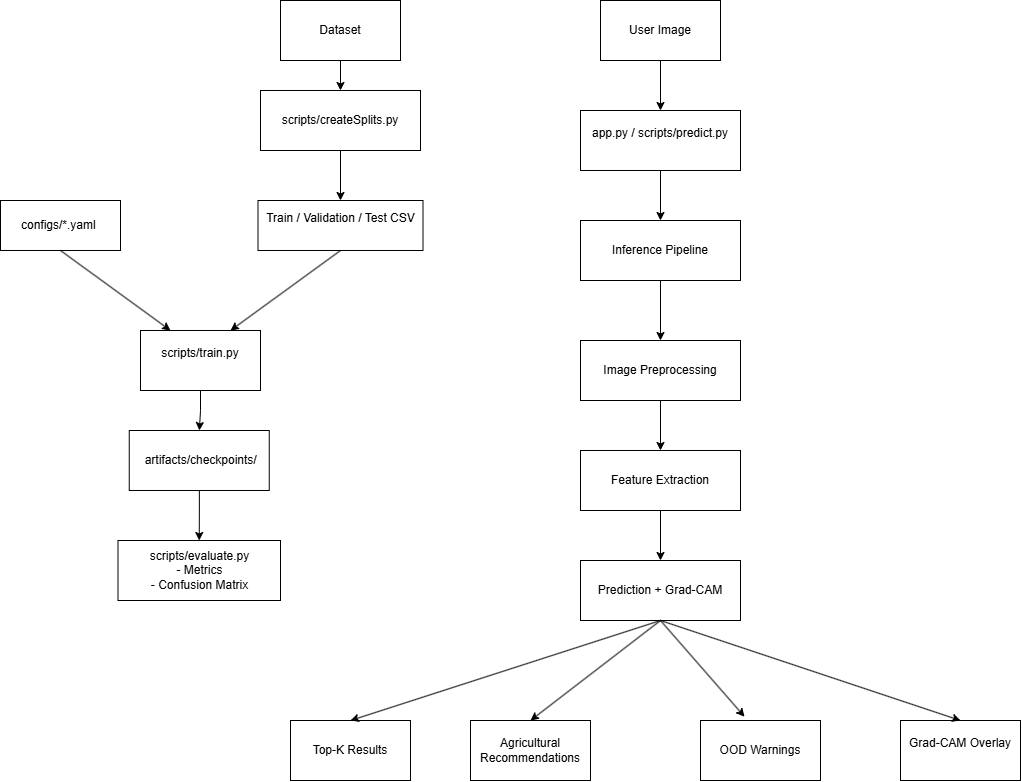

The diagram above was exported from draw.io. Its source (the exported page's mxGraphModel, read from the mxfile embedded in the PNG):
<mxGraphModel dx="1094" dy="600" grid="1" gridSize="10" guides="1" tooltips="1" connect="1" arrows="1" fold="1" page="1" pageScale="1" pageWidth="850" pageHeight="1100" math="0" shadow="0">
  <root>
    <mxCell id="0" />
    <mxCell id="1" parent="0" />
    <mxCell id="GaCsRgr9uWtcOqzOcx5L-19" edge="1" parent="1" source="GaCsRgr9uWtcOqzOcx5L-1" style="edgeStyle=orthogonalEdgeStyle;rounded=0;orthogonalLoop=1;jettySize=auto;html=1;" target="GaCsRgr9uWtcOqzOcx5L-2" value="">
      <mxGeometry relative="1" as="geometry" />
    </mxCell>
    <mxCell id="GaCsRgr9uWtcOqzOcx5L-1" parent="1" style="rounded=0;whiteSpace=wrap;html=1;" value="Dataset" vertex="1">
      <mxGeometry height="60" width="120" x="500" y="80" as="geometry" />
    </mxCell>
    <mxCell id="GaCsRgr9uWtcOqzOcx5L-20" edge="1" parent="1" source="GaCsRgr9uWtcOqzOcx5L-2" style="edgeStyle=orthogonalEdgeStyle;rounded=0;orthogonalLoop=1;jettySize=auto;html=1;" target="GaCsRgr9uWtcOqzOcx5L-3" value="">
      <mxGeometry relative="1" as="geometry" />
    </mxCell>
    <mxCell id="GaCsRgr9uWtcOqzOcx5L-2" parent="1" style="rounded=0;whiteSpace=wrap;html=1;" value="scripts/createSplits.py" vertex="1">
      <mxGeometry height="60" width="160" x="480" y="170" as="geometry" />
    </mxCell>
    <mxCell id="GaCsRgr9uWtcOqzOcx5L-3" parent="1" style="rounded=0;whiteSpace=wrap;html=1;" value="&#10;Train / Validation / Test CSV&#10;&#10;" vertex="1">
      <mxGeometry height="50" width="165" x="477.5" y="280" as="geometry" />
    </mxCell>
    <mxCell id="GaCsRgr9uWtcOqzOcx5L-4" parent="1" style="rounded=0;whiteSpace=wrap;html=1;" value="configs/*.yaml&amp;nbsp;" vertex="1">
      <mxGeometry height="50" width="120" x="220" y="280" as="geometry" />
    </mxCell>
    <mxCell id="GaCsRgr9uWtcOqzOcx5L-24" edge="1" parent="1" source="GaCsRgr9uWtcOqzOcx5L-5" style="edgeStyle=orthogonalEdgeStyle;rounded=0;orthogonalLoop=1;jettySize=auto;html=1;" target="GaCsRgr9uWtcOqzOcx5L-6" value="">
      <mxGeometry relative="1" as="geometry" />
    </mxCell>
    <UserObject label="&#10; scripts/train.py&#10;&#10;" link="&#10; scripts/train.py&#10;&#10;" id="GaCsRgr9uWtcOqzOcx5L-5">
      <mxCell parent="1" style="rounded=0;whiteSpace=wrap;html=1;" vertex="1">
        <mxGeometry height="60" width="120" x="360" y="410" as="geometry" />
      </mxCell>
    </UserObject>
    <mxCell id="GaCsRgr9uWtcOqzOcx5L-25" edge="1" parent="1" source="GaCsRgr9uWtcOqzOcx5L-6" style="edgeStyle=orthogonalEdgeStyle;rounded=0;orthogonalLoop=1;jettySize=auto;html=1;" target="GaCsRgr9uWtcOqzOcx5L-7" value="">
      <mxGeometry relative="1" as="geometry" />
    </mxCell>
    <mxCell id="GaCsRgr9uWtcOqzOcx5L-6" parent="1" style="rounded=0;whiteSpace=wrap;html=1;" value="&amp;nbsp;artifacts/checkpoints/" vertex="1">
      <mxGeometry height="60" width="140" x="348.75" y="510" as="geometry" />
    </mxCell>
    <mxCell id="GaCsRgr9uWtcOqzOcx5L-7" parent="1" style="rounded=0;whiteSpace=wrap;html=1;" value="scripts/evaluate.py&lt;br&gt;              - Metrics&lt;br&gt;              - Confusion Matrix" vertex="1">
      <mxGeometry height="60" width="162.5" x="337.5" y="620" as="geometry" />
    </mxCell>
    <mxCell id="GaCsRgr9uWtcOqzOcx5L-30" edge="1" parent="1" source="GaCsRgr9uWtcOqzOcx5L-8" style="edgeStyle=orthogonalEdgeStyle;rounded=0;orthogonalLoop=1;jettySize=auto;html=1;" target="GaCsRgr9uWtcOqzOcx5L-10" value="">
      <mxGeometry relative="1" as="geometry" />
    </mxCell>
    <mxCell id="GaCsRgr9uWtcOqzOcx5L-8" parent="1" style="rounded=0;whiteSpace=wrap;html=1;" value="User Image" vertex="1">
      <mxGeometry height="60" width="120" x="820" y="80" as="geometry" />
    </mxCell>
    <mxCell id="GaCsRgr9uWtcOqzOcx5L-33" edge="1" parent="1" source="GaCsRgr9uWtcOqzOcx5L-9" style="edgeStyle=orthogonalEdgeStyle;rounded=0;orthogonalLoop=1;jettySize=auto;html=1;" target="GaCsRgr9uWtcOqzOcx5L-12" value="">
      <mxGeometry relative="1" as="geometry" />
    </mxCell>
    <mxCell id="GaCsRgr9uWtcOqzOcx5L-9" parent="1" style="rounded=0;whiteSpace=wrap;html=1;" value="Inference Pipeline" vertex="1">
      <mxGeometry height="60" width="160" x="800" y="300" as="geometry" />
    </mxCell>
    <mxCell id="GaCsRgr9uWtcOqzOcx5L-32" edge="1" parent="1" source="GaCsRgr9uWtcOqzOcx5L-10" style="edgeStyle=orthogonalEdgeStyle;rounded=0;orthogonalLoop=1;jettySize=auto;html=1;" target="GaCsRgr9uWtcOqzOcx5L-9" value="">
      <mxGeometry relative="1" as="geometry" />
    </mxCell>
    <UserObject label="&#10;app.py / scripts/predict.py&#10;&#10;" link="&#10;app.py / scripts/predict.py&#10;&#10;" id="GaCsRgr9uWtcOqzOcx5L-10">
      <mxCell parent="1" style="rounded=0;whiteSpace=wrap;html=1;" vertex="1">
        <mxGeometry height="60" width="160" x="800" y="190" as="geometry" />
      </mxCell>
    </UserObject>
    <mxCell id="GaCsRgr9uWtcOqzOcx5L-37" edge="1" parent="1" source="GaCsRgr9uWtcOqzOcx5L-11" style="edgeStyle=orthogonalEdgeStyle;rounded=0;orthogonalLoop=1;jettySize=auto;html=1;" target="GaCsRgr9uWtcOqzOcx5L-13" value="">
      <mxGeometry relative="1" as="geometry" />
    </mxCell>
    <mxCell id="GaCsRgr9uWtcOqzOcx5L-11" parent="1" style="rounded=0;whiteSpace=wrap;html=1;" value="Feature Extraction" vertex="1">
      <mxGeometry height="60" width="160" x="800" y="530" as="geometry" />
    </mxCell>
    <mxCell id="GaCsRgr9uWtcOqzOcx5L-36" edge="1" parent="1" source="GaCsRgr9uWtcOqzOcx5L-12" style="edgeStyle=orthogonalEdgeStyle;rounded=0;orthogonalLoop=1;jettySize=auto;html=1;" target="GaCsRgr9uWtcOqzOcx5L-11" value="">
      <mxGeometry relative="1" as="geometry" />
    </mxCell>
    <mxCell id="GaCsRgr9uWtcOqzOcx5L-12" parent="1" style="rounded=0;whiteSpace=wrap;html=1;" value="Image Preprocessing" vertex="1">
      <mxGeometry height="60" width="160" x="800" y="420" as="geometry" />
    </mxCell>
    <mxCell id="GaCsRgr9uWtcOqzOcx5L-13" parent="1" style="rounded=0;whiteSpace=wrap;html=1;" value="Prediction +&amp;nbsp;Grad-CAM" vertex="1">
      <mxGeometry height="60" width="160" x="800" y="640" as="geometry" />
    </mxCell>
    <mxCell id="GaCsRgr9uWtcOqzOcx5L-15" parent="1" style="rounded=0;whiteSpace=wrap;html=1;" value="Top-K Results" vertex="1">
      <mxGeometry height="60" width="120" x="510" y="800" as="geometry" />
    </mxCell>
    <mxCell id="GaCsRgr9uWtcOqzOcx5L-16" parent="1" style="rounded=0;whiteSpace=wrap;html=1;" value="&#10;Grad-CAM Overlay&#10;&#10;" vertex="1">
      <mxGeometry height="60" width="120" x="1120" y="800" as="geometry" />
    </mxCell>
    <mxCell id="GaCsRgr9uWtcOqzOcx5L-17" parent="1" style="rounded=0;whiteSpace=wrap;html=1;" value="Agricultural Recommendations" vertex="1">
      <mxGeometry height="60" width="120" x="690" y="800" as="geometry" />
    </mxCell>
    <mxCell id="GaCsRgr9uWtcOqzOcx5L-18" parent="1" style="rounded=0;whiteSpace=wrap;html=1;" value="OOD Warnings" vertex="1">
      <mxGeometry height="60" width="120" x="920" y="800" as="geometry" />
    </mxCell>
    <mxCell id="GaCsRgr9uWtcOqzOcx5L-22" edge="1" parent="1" source="GaCsRgr9uWtcOqzOcx5L-3" style="endArrow=classic;html=1;rounded=0;exitX=0.5;exitY=1;exitDx=0;exitDy=0;entryX=0.75;entryY=0;entryDx=0;entryDy=0;" target="GaCsRgr9uWtcOqzOcx5L-5" value="">
      <mxGeometry height="50" relative="1" width="50" as="geometry">
        <mxPoint x="420" y="250" as="sourcePoint" />
        <mxPoint x="470" y="200" as="targetPoint" />
      </mxGeometry>
    </mxCell>
    <mxCell id="GaCsRgr9uWtcOqzOcx5L-23" edge="1" parent="1" source="GaCsRgr9uWtcOqzOcx5L-4" style="endArrow=classic;html=1;rounded=0;exitX=0.5;exitY=1;exitDx=0;exitDy=0;entryX=0.25;entryY=0;entryDx=0;entryDy=0;" target="GaCsRgr9uWtcOqzOcx5L-5" value="">
      <mxGeometry height="50" relative="1" width="50" as="geometry">
        <mxPoint x="420" y="250" as="sourcePoint" />
        <mxPoint x="470" y="200" as="targetPoint" />
      </mxGeometry>
    </mxCell>
    <mxCell id="GaCsRgr9uWtcOqzOcx5L-31" edge="1" parent="1" source="GaCsRgr9uWtcOqzOcx5L-9" style="edgeStyle=orthogonalEdgeStyle;rounded=0;orthogonalLoop=1;jettySize=auto;html=1;exitX=0.5;exitY=1;exitDx=0;exitDy=0;" target="GaCsRgr9uWtcOqzOcx5L-9">
      <mxGeometry relative="1" as="geometry" />
    </mxCell>
    <mxCell id="GaCsRgr9uWtcOqzOcx5L-42" edge="1" parent="1" source="GaCsRgr9uWtcOqzOcx5L-13" style="endArrow=classic;html=1;rounded=0;exitX=0.5;exitY=1;exitDx=0;exitDy=0;entryX=0.5;entryY=0;entryDx=0;entryDy=0;" target="GaCsRgr9uWtcOqzOcx5L-15" value="">
      <mxGeometry height="50" relative="1" width="50" as="geometry">
        <mxPoint x="700" y="630" as="sourcePoint" />
        <mxPoint x="740" y="590" as="targetPoint" />
      </mxGeometry>
    </mxCell>
    <mxCell id="GaCsRgr9uWtcOqzOcx5L-43" edge="1" parent="1" source="GaCsRgr9uWtcOqzOcx5L-13" style="endArrow=classic;html=1;rounded=0;exitX=0.5;exitY=1;exitDx=0;exitDy=0;entryX=0.5;entryY=0;entryDx=0;entryDy=0;" target="GaCsRgr9uWtcOqzOcx5L-17" value="">
      <mxGeometry height="50" relative="1" width="50" as="geometry">
        <mxPoint x="690" y="640" as="sourcePoint" />
        <mxPoint x="740" y="590" as="targetPoint" />
      </mxGeometry>
    </mxCell>
    <mxCell id="GaCsRgr9uWtcOqzOcx5L-44" edge="1" parent="1" source="GaCsRgr9uWtcOqzOcx5L-13" style="endArrow=classic;html=1;rounded=0;exitX=0.5;exitY=1;exitDx=0;exitDy=0;entryX=0.367;entryY=-0.063;entryDx=0;entryDy=0;entryPerimeter=0;" target="GaCsRgr9uWtcOqzOcx5L-18" value="">
      <mxGeometry height="50" relative="1" width="50" as="geometry">
        <mxPoint x="690" y="640" as="sourcePoint" />
        <mxPoint x="740" y="590" as="targetPoint" />
      </mxGeometry>
    </mxCell>
    <mxCell id="GaCsRgr9uWtcOqzOcx5L-45" edge="1" parent="1" source="GaCsRgr9uWtcOqzOcx5L-13" style="endArrow=classic;html=1;rounded=0;exitX=0.5;exitY=1;exitDx=0;exitDy=0;entryX=0.5;entryY=0;entryDx=0;entryDy=0;" target="GaCsRgr9uWtcOqzOcx5L-16" value="">
      <mxGeometry height="50" relative="1" width="50" as="geometry">
        <mxPoint x="690" y="640" as="sourcePoint" />
        <mxPoint x="740" y="590" as="targetPoint" />
      </mxGeometry>
    </mxCell>
  </root>
</mxGraphModel>